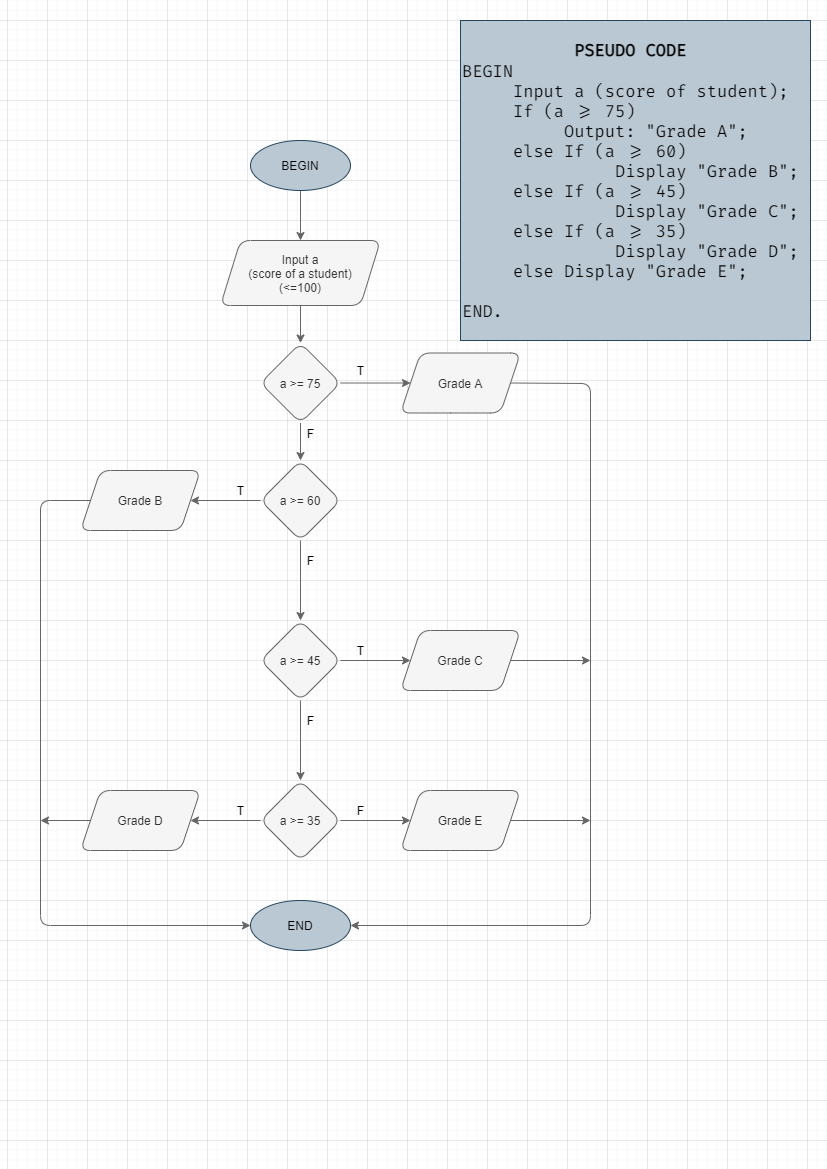

The diagram above was exported from draw.io. Its source (the exported page's mxGraphModel, read from the mxfile embedded in the PNG):
<mxGraphModel dx="1240" dy="718" grid="1" gridSize="10" guides="1" tooltips="1" connect="1" arrows="1" fold="1" page="1" pageScale="1" pageWidth="827" pageHeight="1169" math="0" shadow="0">
  <root>
    <mxCell id="WIyWlLk6GJQsqaUBKTNV-0" />
    <mxCell id="WIyWlLk6GJQsqaUBKTNV-1" parent="WIyWlLk6GJQsqaUBKTNV-0" />
    <mxCell id="9rnuMb7WbQyxD6RMsCcX-0" value="&lt;div style=&quot;text-align: center&quot;&gt;&lt;span style=&quot;font-size: 17px&quot;&gt;&lt;font face=&quot;Fira Code&quot; data-font-src=&quot;https://fonts.googleapis.com/css?family=Fira+Code&quot;&gt;&lt;b&gt;PSEUDO CODE&lt;/b&gt;&lt;/font&gt;&lt;/span&gt;&lt;/div&gt;&lt;font style=&quot;font-size: 17px&quot; face=&quot;Fira Code&quot; data-font-src=&quot;https://fonts.googleapis.com/css?family=Fira+Code&quot;&gt;&lt;div&gt;&lt;span&gt;BEGIN&lt;/span&gt;&lt;/div&gt;&amp;nbsp; &amp;nbsp; &amp;nbsp;Input a (score of student);&lt;br&gt;&amp;nbsp; &amp;nbsp; &amp;nbsp;If (a &amp;gt;= 75) &lt;br&gt;&amp;nbsp; &amp;nbsp; &amp;nbsp; &amp;nbsp; &amp;nbsp; Output: &quot;Grade A&quot;;&lt;br&gt;&amp;nbsp; &amp;nbsp; &amp;nbsp;else If (a &amp;gt;= 60)&lt;br&gt;&amp;nbsp; &amp;nbsp; &amp;nbsp; &amp;nbsp; &amp;nbsp; &amp;nbsp; &amp;nbsp; &amp;nbsp;Display &quot;Grade B&quot;;&lt;br&gt;&amp;nbsp; &amp;nbsp; &amp;nbsp;else If (a &amp;gt;= 45)&lt;br&gt;&amp;nbsp; &amp;nbsp; &amp;nbsp; &amp;nbsp; &amp;nbsp; &amp;nbsp; &amp;nbsp; &amp;nbsp;Display &quot;Grade C&quot;;&lt;br&gt;&amp;nbsp; &amp;nbsp; &amp;nbsp;else If (a &amp;gt;= 35)&lt;br&gt;&amp;nbsp; &amp;nbsp; &amp;nbsp; &amp;nbsp; &amp;nbsp; &amp;nbsp; &amp;nbsp; &amp;nbsp;Display &quot;Grade D&quot;;&lt;br&gt;&amp;nbsp; &amp;nbsp; &amp;nbsp;else&amp;nbsp;Display &quot;Grade E&quot;;&lt;br&gt;&lt;br&gt;END.&lt;/font&gt;" style="text;html=1;strokeColor=#23445d;fillColor=#bac8d3;align=left;verticalAlign=middle;whiteSpace=wrap;rounded=0;fontSize=15;" vertex="1" parent="WIyWlLk6GJQsqaUBKTNV-1">
      <mxGeometry x="460" y="20" width="350" height="320" as="geometry" />
    </mxCell>
    <mxCell id="9rnuMb7WbQyxD6RMsCcX-3" value="" style="edgeStyle=orthogonalEdgeStyle;rounded=0;orthogonalLoop=1;jettySize=auto;html=1;fillColor=#f5f5f5;strokeColor=#666666;" edge="1" parent="WIyWlLk6GJQsqaUBKTNV-1" source="9rnuMb7WbQyxD6RMsCcX-1" target="9rnuMb7WbQyxD6RMsCcX-2">
      <mxGeometry relative="1" as="geometry" />
    </mxCell>
    <mxCell id="9rnuMb7WbQyxD6RMsCcX-1" value="BEGIN" style="ellipse;whiteSpace=wrap;html=1;fillColor=#bac8d3;strokeColor=#23445d;" vertex="1" parent="WIyWlLk6GJQsqaUBKTNV-1">
      <mxGeometry x="250" y="140" width="100" height="50" as="geometry" />
    </mxCell>
    <mxCell id="9rnuMb7WbQyxD6RMsCcX-5" value="" style="edgeStyle=orthogonalEdgeStyle;rounded=0;orthogonalLoop=1;jettySize=auto;html=1;fillColor=#f5f5f5;strokeColor=#666666;" edge="1" parent="WIyWlLk6GJQsqaUBKTNV-1" source="9rnuMb7WbQyxD6RMsCcX-2" target="9rnuMb7WbQyxD6RMsCcX-4">
      <mxGeometry relative="1" as="geometry" />
    </mxCell>
    <mxCell id="9rnuMb7WbQyxD6RMsCcX-2" value="Input a&lt;br&gt;(score of a student)&lt;br&gt;(&amp;lt;=100)" style="shape=parallelogram;perimeter=parallelogramPerimeter;whiteSpace=wrap;html=1;fixedSize=1;rounded=1;fillColor=#f5f5f5;strokeColor=#666666;fontColor=#333333;" vertex="1" parent="WIyWlLk6GJQsqaUBKTNV-1">
      <mxGeometry x="220" y="240" width="160" height="65" as="geometry" />
    </mxCell>
    <mxCell id="9rnuMb7WbQyxD6RMsCcX-7" value="" style="edgeStyle=orthogonalEdgeStyle;rounded=0;orthogonalLoop=1;jettySize=auto;html=1;fillColor=#f5f5f5;strokeColor=#666666;" edge="1" parent="WIyWlLk6GJQsqaUBKTNV-1" source="9rnuMb7WbQyxD6RMsCcX-4" target="9rnuMb7WbQyxD6RMsCcX-6">
      <mxGeometry relative="1" as="geometry" />
    </mxCell>
    <mxCell id="9rnuMb7WbQyxD6RMsCcX-9" value="" style="edgeStyle=orthogonalEdgeStyle;rounded=0;orthogonalLoop=1;jettySize=auto;html=1;fillColor=#f5f5f5;strokeColor=#666666;" edge="1" parent="WIyWlLk6GJQsqaUBKTNV-1" source="9rnuMb7WbQyxD6RMsCcX-4" target="9rnuMb7WbQyxD6RMsCcX-8">
      <mxGeometry relative="1" as="geometry" />
    </mxCell>
    <mxCell id="9rnuMb7WbQyxD6RMsCcX-4" value="a &amp;gt;= 75" style="rhombus;whiteSpace=wrap;html=1;rounded=1;fillColor=#f5f5f5;strokeColor=#666666;fontColor=#333333;" vertex="1" parent="WIyWlLk6GJQsqaUBKTNV-1">
      <mxGeometry x="260" y="342.5" width="80" height="80" as="geometry" />
    </mxCell>
    <mxCell id="9rnuMb7WbQyxD6RMsCcX-6" value="Grade A" style="shape=parallelogram;perimeter=parallelogramPerimeter;whiteSpace=wrap;html=1;fixedSize=1;rounded=1;fillColor=#f5f5f5;strokeColor=#666666;fontColor=#333333;" vertex="1" parent="WIyWlLk6GJQsqaUBKTNV-1">
      <mxGeometry x="400" y="352.5" width="120" height="60" as="geometry" />
    </mxCell>
    <mxCell id="9rnuMb7WbQyxD6RMsCcX-11" value="" style="edgeStyle=orthogonalEdgeStyle;rounded=0;orthogonalLoop=1;jettySize=auto;html=1;fillColor=#f5f5f5;strokeColor=#666666;" edge="1" parent="WIyWlLk6GJQsqaUBKTNV-1" source="9rnuMb7WbQyxD6RMsCcX-8" target="9rnuMb7WbQyxD6RMsCcX-10">
      <mxGeometry relative="1" as="geometry" />
    </mxCell>
    <mxCell id="9rnuMb7WbQyxD6RMsCcX-13" value="" style="edgeStyle=orthogonalEdgeStyle;rounded=0;orthogonalLoop=1;jettySize=auto;html=1;fillColor=#f5f5f5;strokeColor=#666666;" edge="1" parent="WIyWlLk6GJQsqaUBKTNV-1" source="9rnuMb7WbQyxD6RMsCcX-8" target="9rnuMb7WbQyxD6RMsCcX-12">
      <mxGeometry relative="1" as="geometry" />
    </mxCell>
    <mxCell id="9rnuMb7WbQyxD6RMsCcX-8" value="a &amp;gt;= 60" style="rhombus;whiteSpace=wrap;html=1;rounded=1;fillColor=#f5f5f5;strokeColor=#666666;fontColor=#333333;" vertex="1" parent="WIyWlLk6GJQsqaUBKTNV-1">
      <mxGeometry x="260" y="460" width="80" height="80" as="geometry" />
    </mxCell>
    <mxCell id="9rnuMb7WbQyxD6RMsCcX-10" value="Grade B" style="shape=parallelogram;perimeter=parallelogramPerimeter;whiteSpace=wrap;html=1;fixedSize=1;rounded=1;fillColor=#f5f5f5;strokeColor=#666666;fontColor=#333333;" vertex="1" parent="WIyWlLk6GJQsqaUBKTNV-1">
      <mxGeometry x="80" y="470" width="120" height="60" as="geometry" />
    </mxCell>
    <mxCell id="9rnuMb7WbQyxD6RMsCcX-15" value="" style="edgeStyle=orthogonalEdgeStyle;rounded=0;orthogonalLoop=1;jettySize=auto;html=1;fillColor=#f5f5f5;strokeColor=#666666;" edge="1" parent="WIyWlLk6GJQsqaUBKTNV-1" source="9rnuMb7WbQyxD6RMsCcX-12" target="9rnuMb7WbQyxD6RMsCcX-14">
      <mxGeometry relative="1" as="geometry" />
    </mxCell>
    <mxCell id="9rnuMb7WbQyxD6RMsCcX-17" value="" style="edgeStyle=orthogonalEdgeStyle;rounded=0;orthogonalLoop=1;jettySize=auto;html=1;fillColor=#f5f5f5;strokeColor=#666666;" edge="1" parent="WIyWlLk6GJQsqaUBKTNV-1" source="9rnuMb7WbQyxD6RMsCcX-12" target="9rnuMb7WbQyxD6RMsCcX-16">
      <mxGeometry relative="1" as="geometry" />
    </mxCell>
    <mxCell id="9rnuMb7WbQyxD6RMsCcX-12" value="a &amp;gt;= 45" style="rhombus;whiteSpace=wrap;html=1;rounded=1;fillColor=#f5f5f5;strokeColor=#666666;fontColor=#333333;" vertex="1" parent="WIyWlLk6GJQsqaUBKTNV-1">
      <mxGeometry x="260" y="620" width="80" height="80" as="geometry" />
    </mxCell>
    <mxCell id="9rnuMb7WbQyxD6RMsCcX-14" value="Grade C" style="shape=parallelogram;perimeter=parallelogramPerimeter;whiteSpace=wrap;html=1;fixedSize=1;rounded=1;fillColor=#f5f5f5;strokeColor=#666666;fontColor=#333333;" vertex="1" parent="WIyWlLk6GJQsqaUBKTNV-1">
      <mxGeometry x="400" y="630" width="120" height="60" as="geometry" />
    </mxCell>
    <mxCell id="9rnuMb7WbQyxD6RMsCcX-19" value="" style="edgeStyle=orthogonalEdgeStyle;rounded=0;orthogonalLoop=1;jettySize=auto;html=1;fillColor=#f5f5f5;strokeColor=#666666;" edge="1" parent="WIyWlLk6GJQsqaUBKTNV-1" source="9rnuMb7WbQyxD6RMsCcX-16" target="9rnuMb7WbQyxD6RMsCcX-18">
      <mxGeometry relative="1" as="geometry" />
    </mxCell>
    <mxCell id="9rnuMb7WbQyxD6RMsCcX-21" value="" style="edgeStyle=orthogonalEdgeStyle;rounded=0;orthogonalLoop=1;jettySize=auto;html=1;fillColor=#f5f5f5;strokeColor=#666666;" edge="1" parent="WIyWlLk6GJQsqaUBKTNV-1" source="9rnuMb7WbQyxD6RMsCcX-16" target="9rnuMb7WbQyxD6RMsCcX-20">
      <mxGeometry relative="1" as="geometry" />
    </mxCell>
    <mxCell id="9rnuMb7WbQyxD6RMsCcX-16" value="a &amp;gt;= 35" style="rhombus;whiteSpace=wrap;html=1;rounded=1;fillColor=#f5f5f5;strokeColor=#666666;fontColor=#333333;" vertex="1" parent="WIyWlLk6GJQsqaUBKTNV-1">
      <mxGeometry x="260" y="780" width="80" height="80" as="geometry" />
    </mxCell>
    <mxCell id="9rnuMb7WbQyxD6RMsCcX-18" value="Grade D" style="shape=parallelogram;perimeter=parallelogramPerimeter;whiteSpace=wrap;html=1;fixedSize=1;rounded=1;fillColor=#f5f5f5;strokeColor=#666666;fontColor=#333333;" vertex="1" parent="WIyWlLk6GJQsqaUBKTNV-1">
      <mxGeometry x="80" y="790" width="120" height="60" as="geometry" />
    </mxCell>
    <mxCell id="9rnuMb7WbQyxD6RMsCcX-20" value="Grade E" style="shape=parallelogram;perimeter=parallelogramPerimeter;whiteSpace=wrap;html=1;fixedSize=1;rounded=1;fillColor=#f5f5f5;strokeColor=#666666;fontColor=#333333;" vertex="1" parent="WIyWlLk6GJQsqaUBKTNV-1">
      <mxGeometry x="400" y="790" width="120" height="60" as="geometry" />
    </mxCell>
    <mxCell id="9rnuMb7WbQyxD6RMsCcX-22" value="T" style="text;html=1;align=center;verticalAlign=middle;resizable=0;points=[];autosize=1;fillColor=none;" vertex="1" parent="WIyWlLk6GJQsqaUBKTNV-1">
      <mxGeometry x="350" y="360" width="20" height="20" as="geometry" />
    </mxCell>
    <mxCell id="9rnuMb7WbQyxD6RMsCcX-23" value="T" style="text;html=1;align=center;verticalAlign=middle;resizable=0;points=[];autosize=1;fillColor=none;" vertex="1" parent="WIyWlLk6GJQsqaUBKTNV-1">
      <mxGeometry x="230" y="480" width="20" height="20" as="geometry" />
    </mxCell>
    <mxCell id="9rnuMb7WbQyxD6RMsCcX-24" value="T" style="text;html=1;align=center;verticalAlign=middle;resizable=0;points=[];autosize=1;fillColor=none;" vertex="1" parent="WIyWlLk6GJQsqaUBKTNV-1">
      <mxGeometry x="350" y="640" width="20" height="20" as="geometry" />
    </mxCell>
    <mxCell id="9rnuMb7WbQyxD6RMsCcX-28" value="T" style="text;html=1;align=center;verticalAlign=middle;resizable=0;points=[];autosize=1;fillColor=none;" vertex="1" parent="WIyWlLk6GJQsqaUBKTNV-1">
      <mxGeometry x="230" y="800" width="20" height="20" as="geometry" />
    </mxCell>
    <mxCell id="9rnuMb7WbQyxD6RMsCcX-29" value="F" style="text;html=1;align=center;verticalAlign=middle;resizable=0;points=[];autosize=1;fillColor=none;" vertex="1" parent="WIyWlLk6GJQsqaUBKTNV-1">
      <mxGeometry x="300" y="422.5" width="20" height="20" as="geometry" />
    </mxCell>
    <mxCell id="9rnuMb7WbQyxD6RMsCcX-30" value="F" style="text;html=1;align=center;verticalAlign=middle;resizable=0;points=[];autosize=1;fillColor=none;" vertex="1" parent="WIyWlLk6GJQsqaUBKTNV-1">
      <mxGeometry x="300" y="550" width="20" height="20" as="geometry" />
    </mxCell>
    <mxCell id="9rnuMb7WbQyxD6RMsCcX-31" value="F" style="text;html=1;align=center;verticalAlign=middle;resizable=0;points=[];autosize=1;fillColor=none;" vertex="1" parent="WIyWlLk6GJQsqaUBKTNV-1">
      <mxGeometry x="300" y="710" width="20" height="20" as="geometry" />
    </mxCell>
    <mxCell id="9rnuMb7WbQyxD6RMsCcX-32" value="F" style="text;html=1;align=center;verticalAlign=middle;resizable=0;points=[];autosize=1;fillColor=none;" vertex="1" parent="WIyWlLk6GJQsqaUBKTNV-1">
      <mxGeometry x="350" y="800" width="20" height="20" as="geometry" />
    </mxCell>
    <mxCell id="9rnuMb7WbQyxD6RMsCcX-35" value="" style="endArrow=classic;html=1;exitX=1;exitY=0.5;exitDx=0;exitDy=0;entryX=1;entryY=0.5;entryDx=0;entryDy=0;fillColor=#f5f5f5;strokeColor=#666666;" edge="1" parent="WIyWlLk6GJQsqaUBKTNV-1" source="9rnuMb7WbQyxD6RMsCcX-6" target="9rnuMb7WbQyxD6RMsCcX-37">
      <mxGeometry width="50" height="50" relative="1" as="geometry">
        <mxPoint x="360" y="520" as="sourcePoint" />
        <mxPoint x="610" y="383" as="targetPoint" />
        <Array as="points">
          <mxPoint x="590" y="383" />
          <mxPoint x="590" y="925" />
        </Array>
      </mxGeometry>
    </mxCell>
    <mxCell id="9rnuMb7WbQyxD6RMsCcX-37" value="END" style="ellipse;whiteSpace=wrap;html=1;fillColor=#bac8d3;strokeColor=#23445d;" vertex="1" parent="WIyWlLk6GJQsqaUBKTNV-1">
      <mxGeometry x="250" y="900" width="100" height="50" as="geometry" />
    </mxCell>
    <mxCell id="9rnuMb7WbQyxD6RMsCcX-38" value="" style="endArrow=classic;html=1;exitX=0;exitY=0.5;exitDx=0;exitDy=0;entryX=0;entryY=0.5;entryDx=0;entryDy=0;fillColor=#f5f5f5;strokeColor=#666666;" edge="1" parent="WIyWlLk6GJQsqaUBKTNV-1" source="9rnuMb7WbQyxD6RMsCcX-10" target="9rnuMb7WbQyxD6RMsCcX-37">
      <mxGeometry width="50" height="50" relative="1" as="geometry">
        <mxPoint x="520" y="392.5" as="sourcePoint" />
        <mxPoint x="360" y="935" as="targetPoint" />
        <Array as="points">
          <mxPoint x="40" y="500" />
          <mxPoint x="40" y="925" />
        </Array>
      </mxGeometry>
    </mxCell>
    <mxCell id="9rnuMb7WbQyxD6RMsCcX-39" value="" style="endArrow=classic;html=1;exitX=0;exitY=0.5;exitDx=0;exitDy=0;fillColor=#f5f5f5;strokeColor=#666666;" edge="1" parent="WIyWlLk6GJQsqaUBKTNV-1" source="9rnuMb7WbQyxD6RMsCcX-18">
      <mxGeometry width="50" height="50" relative="1" as="geometry">
        <mxPoint x="210" y="740" as="sourcePoint" />
        <mxPoint x="40" y="820" as="targetPoint" />
      </mxGeometry>
    </mxCell>
    <mxCell id="9rnuMb7WbQyxD6RMsCcX-40" value="" style="endArrow=classic;html=1;exitX=1;exitY=0.5;exitDx=0;exitDy=0;fillColor=#f5f5f5;strokeColor=#666666;" edge="1" parent="WIyWlLk6GJQsqaUBKTNV-1" source="9rnuMb7WbQyxD6RMsCcX-20">
      <mxGeometry width="50" height="50" relative="1" as="geometry">
        <mxPoint x="100" y="830" as="sourcePoint" />
        <mxPoint x="590" y="820" as="targetPoint" />
      </mxGeometry>
    </mxCell>
    <mxCell id="9rnuMb7WbQyxD6RMsCcX-41" value="" style="endArrow=classic;html=1;exitX=1;exitY=0.5;exitDx=0;exitDy=0;fillColor=#f5f5f5;strokeColor=#666666;" edge="1" parent="WIyWlLk6GJQsqaUBKTNV-1">
      <mxGeometry width="50" height="50" relative="1" as="geometry">
        <mxPoint x="510" y="660" as="sourcePoint" />
        <mxPoint x="590" y="660" as="targetPoint" />
      </mxGeometry>
    </mxCell>
  </root>
</mxGraphModel>